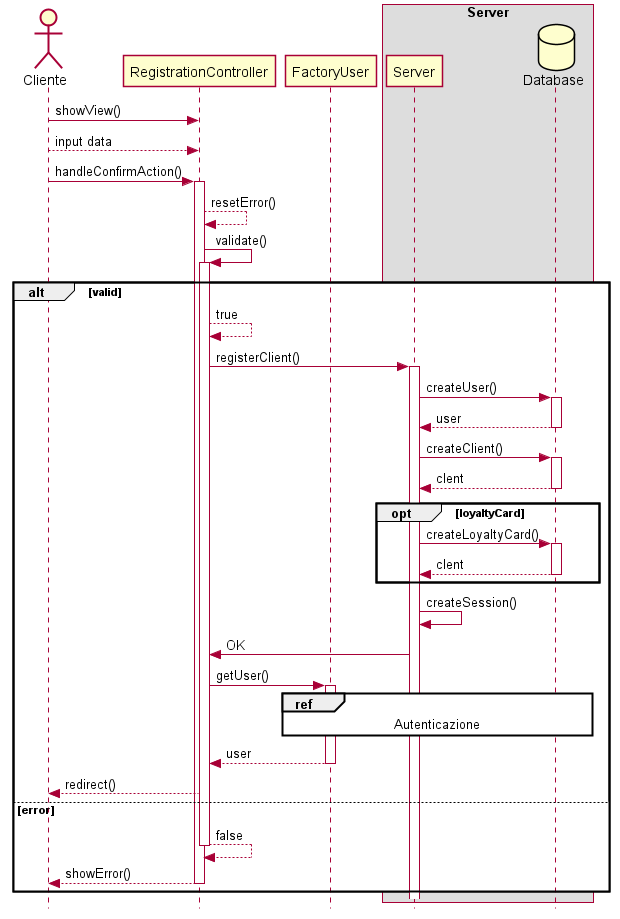

The diagram above was rendered by PlantUML. Its source (embedded in the PNG):
@startuml
skinparam Style strictuml
actor Cliente
Cliente->RegistrationController : showView()
Cliente-->RegistrationController : input data
Cliente->RegistrationController : handleConfirmAction()
activate RegistrationController
RegistrationController-->RegistrationController : resetError()
RegistrationController->RegistrationController : validate()
activate RegistrationController
alt valid 
  RegistrationController-->RegistrationController : true
  participant FactoryUser
  RegistrationController->Server : registerClient()
  activate Server
  box Server
    participant Server
    database Database
  end box
  Server->Database : createUser()
  activate Database
  return user
  Server->Database : createClient()
  activate Database
  return clent
  opt loyaltyCard
    Server->Database : createLoyaltyCard()
    activate Database
    return clent
  end
  Server->Server : createSession()
  Server->RegistrationController : OK
  RegistrationController->FactoryUser : getUser()
  activate FactoryUser
  ref over FactoryUser, Server, Database : Autenticazione
  return user
  RegistrationController-->Cliente : redirect()
else error
  RegistrationController-->RegistrationController : false
  deactivate RegistrationController
  RegistrationController-->Cliente : showError()
  deactivate RegistrationController
end

@enduml